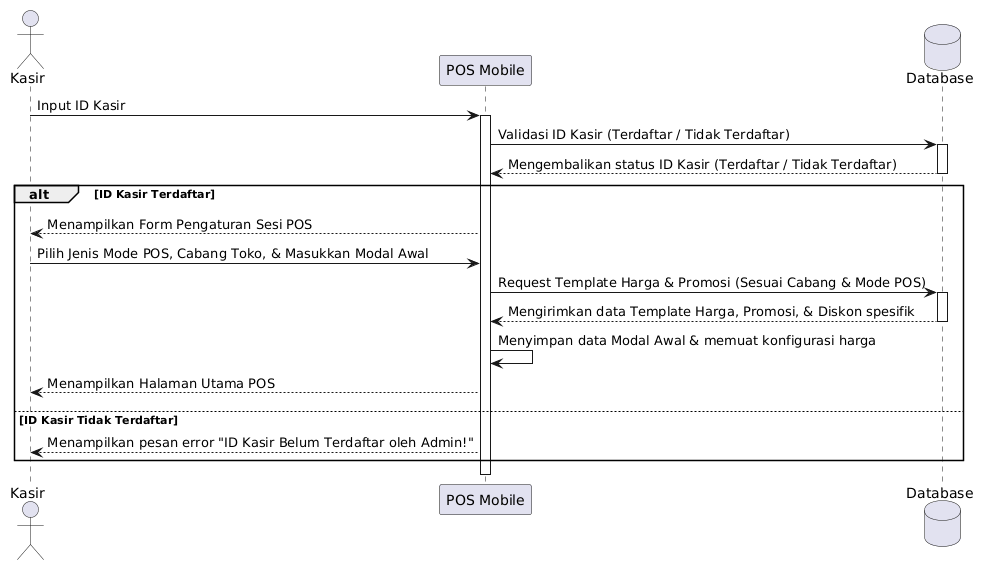

The diagram above was rendered by PlantUML. Its source (embedded in the PNG):
@startuml
actor Kasir
participant "POS Mobile" as Sistem
database "Database" as DB

Kasir -> Sistem : Input ID Kasir
activate Sistem

Sistem -> DB : Validasi ID Kasir (Terdaftar / Tidak Terdaftar)
activate DB
DB --> Sistem : Mengembalikan status ID Kasir (Terdaftar / Tidak Terdaftar)
deactivate DB

alt ID Kasir Terdaftar
    Sistem --> Kasir : Menampilkan Form Pengaturan Sesi POS
    
    Kasir -> Sistem : Pilih Jenis Mode POS, Cabang Toko, & Masukkan Modal Awal
    
    Sistem -> DB : Request Template Harga & Promosi (Sesuai Cabang & Mode POS)
    activate DB
    DB --> Sistem : Mengirimkan data Template Harga, Promosi, & Diskon spesifik
    deactivate DB
    
    Sistem -> Sistem : Menyimpan data Modal Awal & memuat konfigurasi harga
    Sistem --> Kasir : Menampilkan Halaman Utama POS
    
else ID Kasir Tidak Terdaftar
    Sistem --> Kasir : Menampilkan pesan error "ID Kasir Belum Terdaftar oleh Admin!"
end

deactivate Sistem
@endif